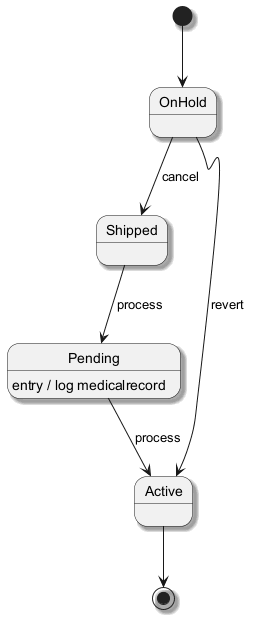

The diagram above was rendered by PlantUML. Its source (embedded in the PNG):
@startuml
skinparam backgroundColor #FFFFFF
skinparam classBackgroundColor #F1F8E9
skinparam classBorderColor #33691E
skinparam shadowing true
[*] --> OnHold
OnHold --> Shipped : cancel
Shipped --> Pending : process
Pending --> Active : process
Pending : entry / log medicalrecord
OnHold --> Active : revert
Active --> [*]
@enduml